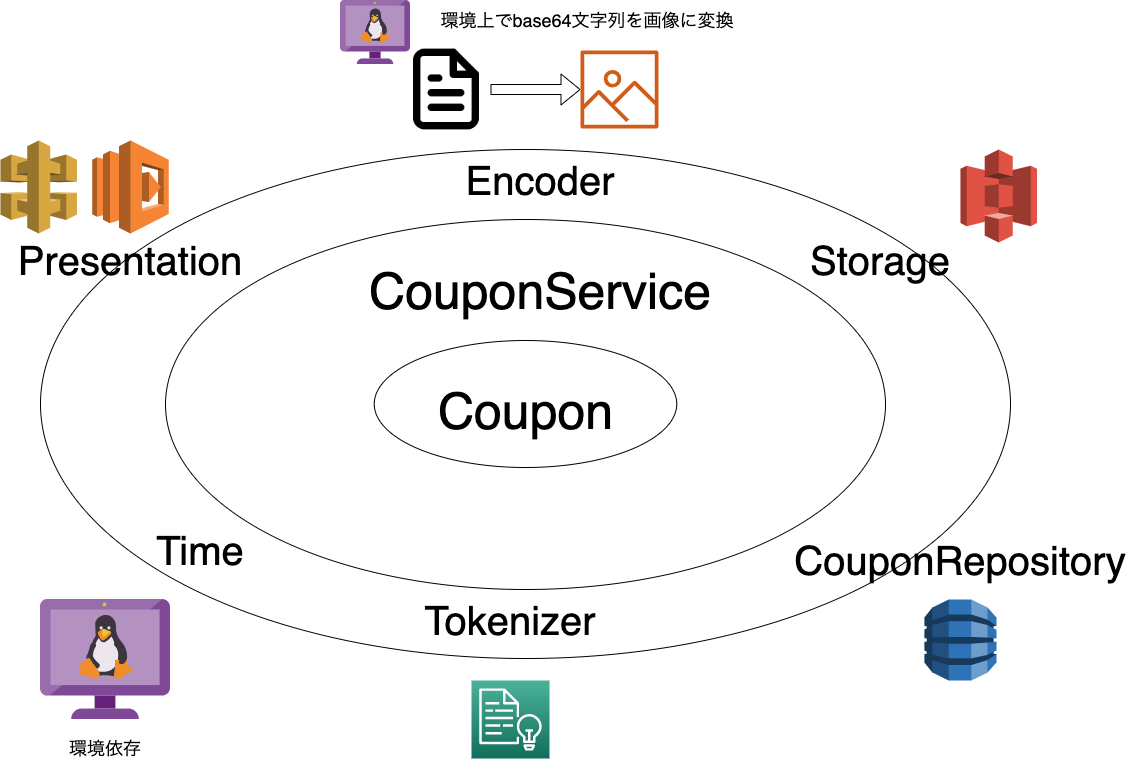

The diagram above was exported from draw.io. Its source (the exported page's mxGraphModel, read from the mxfile embedded in the PNG):
<mxGraphModel dx="1460" dy="943" grid="1" gridSize="10" guides="1" tooltips="1" connect="1" arrows="1" fold="1" page="1" pageScale="1" pageWidth="1169" pageHeight="827" math="0" shadow="0">
  <root>
    <mxCell id="0" />
    <mxCell id="1" parent="0" />
    <mxCell id="-Klu0AIHzPcOpvdhrLxd-3" value="" style="ellipse;whiteSpace=wrap;html=1;" vertex="1" parent="1">
      <mxGeometry x="100" y="159" width="970" height="509" as="geometry" />
    </mxCell>
    <mxCell id="-Klu0AIHzPcOpvdhrLxd-1" value="" style="ellipse;whiteSpace=wrap;html=1;" vertex="1" parent="1">
      <mxGeometry x="225" y="229" width="720" height="370" as="geometry" />
    </mxCell>
    <mxCell id="-Klu0AIHzPcOpvdhrLxd-2" value="&lt;font style=&quot;font-size: 50px&quot;&gt;Coupon&lt;/font&gt;" style="ellipse;whiteSpace=wrap;html=1;fontSize=70;labelBackgroundColor=#ffffff;" vertex="1" parent="1">
      <mxGeometry x="433.75" y="350" width="302.5" height="127" as="geometry" />
    </mxCell>
    <mxCell id="-Klu0AIHzPcOpvdhrLxd-4" value="CouponService" style="text;html=1;strokeColor=none;fillColor=none;align=center;verticalAlign=middle;whiteSpace=wrap;rounded=0;fontSize=50;" vertex="1" parent="1">
      <mxGeometry x="580" y="290" width="40" height="20" as="geometry" />
    </mxCell>
    <mxCell id="-Klu0AIHzPcOpvdhrLxd-7" value="Encoder" style="text;html=1;strokeColor=none;fillColor=none;align=center;verticalAlign=middle;whiteSpace=wrap;rounded=0;fontSize=40;" vertex="1" parent="1">
      <mxGeometry x="580" y="180" width="40" height="20" as="geometry" />
    </mxCell>
    <mxCell id="-Klu0AIHzPcOpvdhrLxd-11" value="Storage" style="text;html=1;strokeColor=none;fillColor=none;align=center;verticalAlign=middle;whiteSpace=wrap;rounded=0;fontSize=40;" vertex="1" parent="1">
      <mxGeometry x="920" y="260" width="40" height="20" as="geometry" />
    </mxCell>
    <mxCell id="-Klu0AIHzPcOpvdhrLxd-13" value="CouponRepository" style="text;html=1;strokeColor=none;fillColor=none;align=center;verticalAlign=middle;whiteSpace=wrap;rounded=0;fontSize=40;" vertex="1" parent="1">
      <mxGeometry x="1000" y="560" width="40" height="20" as="geometry" />
    </mxCell>
    <mxCell id="-Klu0AIHzPcOpvdhrLxd-16" value="Presentation" style="text;html=1;strokeColor=none;fillColor=none;align=center;verticalAlign=middle;whiteSpace=wrap;rounded=0;fontSize=40;" vertex="1" parent="1">
      <mxGeometry x="170" y="260" width="40" height="20" as="geometry" />
    </mxCell>
    <mxCell id="-Klu0AIHzPcOpvdhrLxd-17" value="Time" style="text;html=1;strokeColor=none;fillColor=none;align=center;verticalAlign=middle;whiteSpace=wrap;rounded=0;fontSize=40;" vertex="1" parent="1">
      <mxGeometry x="240" y="550" width="40" height="20" as="geometry" />
    </mxCell>
    <mxCell id="-Klu0AIHzPcOpvdhrLxd-21" value="Tokenizer" style="text;html=1;strokeColor=none;fillColor=none;align=center;verticalAlign=middle;whiteSpace=wrap;rounded=0;fontSize=40;" vertex="1" parent="1">
      <mxGeometry x="550" y="620" width="40" height="20" as="geometry" />
    </mxCell>
    <mxCell id="-Klu0AIHzPcOpvdhrLxd-22" value="" style="outlineConnect=0;fontColor=#232F3E;gradientColor=#4AB29A;gradientDirection=north;fillColor=#116D5B;strokeColor=#ffffff;dashed=0;verticalLabelPosition=bottom;verticalAlign=top;align=center;html=1;fontSize=12;fontStyle=0;aspect=fixed;shape=mxgraph.aws4.resourceIcon;resIcon=mxgraph.aws4.comprehend;" vertex="1" parent="1">
      <mxGeometry x="531" y="690" width="78" height="78" as="geometry" />
    </mxCell>
    <mxCell id="-Klu0AIHzPcOpvdhrLxd-23" value="" style="outlineConnect=0;dashed=0;verticalLabelPosition=bottom;verticalAlign=top;align=center;html=1;shape=mxgraph.aws3.dynamo_db;fillColor=#2E73B8;gradientColor=none;fontSize=50;" vertex="1" parent="1">
      <mxGeometry x="984" y="609" width="72" height="81" as="geometry" />
    </mxCell>
    <mxCell id="-Klu0AIHzPcOpvdhrLxd-25" value="" style="outlineConnect=0;dashed=0;verticalLabelPosition=bottom;verticalAlign=top;align=center;html=1;shape=mxgraph.aws3.s3;fillColor=#E05243;gradientColor=none;fontSize=50;" vertex="1" parent="1">
      <mxGeometry x="1020" y="159" width="76.5" height="93" as="geometry" />
    </mxCell>
    <mxCell id="-Klu0AIHzPcOpvdhrLxd-26" value="" style="outlineConnect=0;fontColor=#232F3E;gradientColor=none;fillColor=#D05C17;strokeColor=none;dashed=0;verticalLabelPosition=bottom;verticalAlign=top;align=center;html=1;fontSize=12;fontStyle=0;aspect=fixed;pointerEvents=1;shape=mxgraph.aws4.container_registry_image;" vertex="1" parent="1">
      <mxGeometry x="640" y="60" width="78" height="78" as="geometry" />
    </mxCell>
    <mxCell id="-Klu0AIHzPcOpvdhrLxd-27" value="" style="shape=image;html=1;verticalAlign=top;verticalLabelPosition=bottom;labelBackgroundColor=#ffffff;imageAspect=0;aspect=fixed;image=https://cdn1.iconfinder.com/data/icons/feather-2/24/file-text-128.png;fontSize=50;" vertex="1" parent="1">
      <mxGeometry x="462" y="55" width="88" height="88" as="geometry" />
    </mxCell>
    <mxCell id="-Klu0AIHzPcOpvdhrLxd-28" value="" style="shape=flexArrow;endArrow=classic;html=1;fontSize=50;" edge="1" parent="1" source="-Klu0AIHzPcOpvdhrLxd-27" target="-Klu0AIHzPcOpvdhrLxd-26">
      <mxGeometry width="50" height="50" relative="1" as="geometry">
        <mxPoint x="570" y="120" as="sourcePoint" />
        <mxPoint x="620" y="70" as="targetPoint" />
      </mxGeometry>
    </mxCell>
    <mxCell id="-Klu0AIHzPcOpvdhrLxd-29" value="" style="outlineConnect=0;dashed=0;verticalLabelPosition=bottom;verticalAlign=top;align=center;html=1;shape=mxgraph.aws3.api_gateway;fillColor=#D9A741;gradientColor=none;fontSize=50;" vertex="1" parent="1">
      <mxGeometry x="60" y="150" width="76.5" height="93" as="geometry" />
    </mxCell>
    <mxCell id="-Klu0AIHzPcOpvdhrLxd-30" value="" style="outlineConnect=0;dashed=0;verticalLabelPosition=bottom;verticalAlign=top;align=center;html=1;shape=mxgraph.aws3.lambda;fillColor=#F58534;gradientColor=none;fontSize=50;" vertex="1" parent="1">
      <mxGeometry x="151.75" y="150" width="76.5" height="93" as="geometry" />
    </mxCell>
    <mxCell id="-Klu0AIHzPcOpvdhrLxd-31" value="" style="aspect=fixed;html=1;points=[];align=center;image;fontSize=12;image=img/lib/mscae/VM_Linux_Non_Azure.svg;" vertex="1" parent="1">
      <mxGeometry x="100" y="609" width="130.43" height="120" as="geometry" />
    </mxCell>
    <mxCell id="-Klu0AIHzPcOpvdhrLxd-32" value="" style="aspect=fixed;html=1;points=[];align=center;image;fontSize=12;image=img/lib/mscae/VM_Linux_Non_Azure.svg;" vertex="1" parent="1">
      <mxGeometry x="400" y="10" width="70" height="64.4" as="geometry" />
    </mxCell>
    <mxCell id="-Klu0AIHzPcOpvdhrLxd-33" value="環境上でbase64文字列を画像に変換" style="text;html=1;strokeColor=none;fillColor=none;align=center;verticalAlign=middle;whiteSpace=wrap;rounded=0;fontSize=18;" vertex="1" parent="1">
      <mxGeometry x="462" y="20" width="370" height="20" as="geometry" />
    </mxCell>
    <mxCell id="-Klu0AIHzPcOpvdhrLxd-34" value="環境依存" style="text;html=1;strokeColor=none;fillColor=none;align=center;verticalAlign=middle;whiteSpace=wrap;rounded=0;fontSize=18;" vertex="1" parent="1">
      <mxGeometry x="100.43" y="748" width="130" height="20" as="geometry" />
    </mxCell>
  </root>
</mxGraphModel>